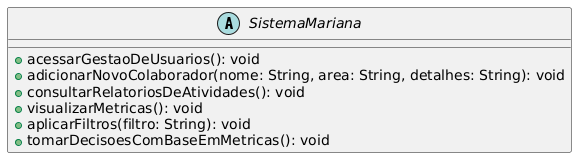

The diagram above was rendered by PlantUML. Its source (embedded in the PNG):
@startuml
abstract class "SistemaMariana" {
    +acessarGestaoDeUsuarios(): void
    +adicionarNovoColaborador(nome: String, area: String, detalhes: String): void
    +consultarRelatoriosDeAtividades(): void
    +visualizarMetricas(): void
    +aplicarFiltros(filtro: String): void
    +tomarDecisoesComBaseEmMetricas(): void
}
@enduml